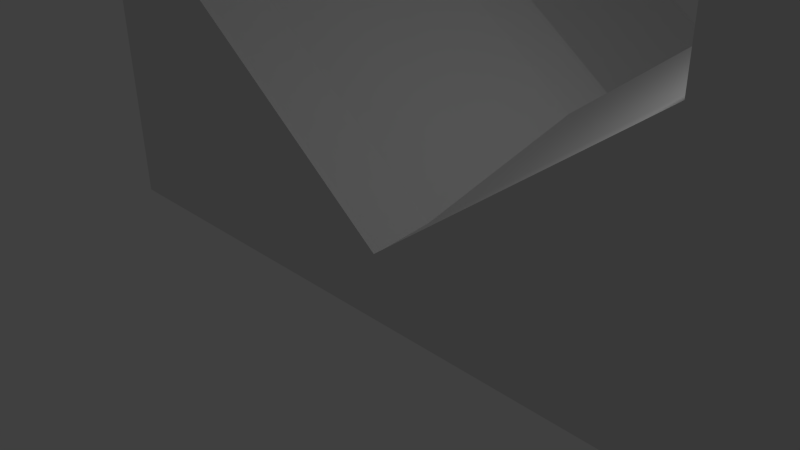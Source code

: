 # Source: Jump.blend  (saved by Blender 2.70.0; exported with 4.5.12 LTS)
import bpy
from mathutils import Matrix  # noqa: F401  (used for matrix-valued properties, if any)

bpy.ops.wm.read_factory_settings(use_empty=True)
scene = bpy.context.scene
scene.name = 'Scene'

# ---- collections
col_collection_1 = bpy.data.collections.new('Collection 1'); scene.collection.children.link(col_collection_1)

# ---- materials (node trees are filled in below, after node groups)
mat_material = bpy.data.materials.new('Material')
mat_material.alpha_threshold = 0.0
mat_material.use_transparent_shadow = False
mat_material.roughness = 0.5
mat_material.line_color = (0.0, 0.0, 0.0, 1.0)

# ---- material node trees

# ---- world
world_world = bpy.data.worlds.new('World'); scene.world = world_world
world_world.color = (0.05088, 0.05088, 0.05088)
world_world.use_sun_shadow = False
world_world.sun_shadow_jitter_overblur = 0.0
world_world.cycles.sampling_method = 'MANUAL'
world_world.cycles.sample_map_resolution = 256

# ---- cameras
cam_camera = bpy.data.cameras.new('Camera')
cam_camera.clip_end = 100.0
cam_camera.lens = 35.0
cam_camera.sensor_width = 32.0
cam_camera.sensor_height = 18.0
cam_camera.ortho_scale = 7.314
cam_camera.dof.focus_distance = 0.0
cam_camera.dof.aperture_fstop = 128.0

# ---- lights
light_lamp = bpy.data.lights.new('Lamp', 'POINT')
light_lamp.transmission_factor = 0.0
light_lamp.cutoff_distance = 30.0
light_lamp.energy = 100.0
light_lamp.shadow_buffer_clip_start = 1.001
light_lamp.shadow_soft_size = 0.1
light_lamp.shadow_maximum_resolution = 0.006
light_lamp.use_absolute_resolution = True
light_lamp.cycles.use_multiple_importance_sampling = False

# ---- meshes
me_cube = bpy.data.meshes.new('Cube')
me_cube.from_pydata([(6.0, 0.1, 0.0), (6.0, 0.0, 0.0), (0.0, 1.788e-07, 0.0), (0.0, 0.1, 0.0), (6.0, 0.1, 3.0), (6.0, -5.96e-07, 3.0), (4.0, 3.576e-07, 3.0), (4.0, 0.1, 3.0), (6.0, 0.1, -1.0), (6.0, 0.0, -1.0), (0.0, 1.788e-07, -1.0), (0.0, 0.1, -1.0), (6.0, 1.0, 0.1), (0.0, 1.0, 0.1), (6.0, 1.0, 3.1), (4.0, 1.0, 3.1), (6.0, 1.0, -0.9), (0.0, 1.0, -0.9), (6.0, 4.0, 0.9), (0.0, 4.0, 0.9), (6.0, 4.0, 3.9), (4.0, 4.0, 3.9), (6.0, 4.0, -0.1), (0.0, 4.0, -0.1), (6.0, 4.9, 1.0), (0.0, 4.9, 1.0), (6.0, 4.9, 4.0), (4.0, 4.9, 4.0), (6.0, 4.9, 0.0), (0.0, 4.9, 0.0), (6.0, 5.0, 1.0), (0.0, 5.0, 1.0), (6.0, 5.0, 4.0), (4.0, 5.0, 4.0), (6.0, 5.0, 0.0), (0.0, 5.0, 0.0), (6.0, 5.0, 0.0), (0.0, 5.0, 0.0), (6.0, 5.0, 3.0), (4.0, 5.0, 3.0), (6.0, 5.0, -1.0), (0.0, 5.0, -1.0), (6.0, 10.0, 0.0), (0.0, 10.0, 0.0), (6.0, 10.0, 3.0), (4.0, 10.0, 3.0), (6.0, 10.0, -1.0), (0.0, 10.0, -1.0), (6.0, 0.1, 5.0), (6.0, -5.96e-07, 5.0), (4.0, 3.576e-07, 5.0), (4.0, 0.1, 5.0), (6.0, 1.0, 5.1), (4.0, 1.0, 5.1), (6.0, 4.0, 5.9), (4.0, 4.0, 5.9), (6.0, 4.9, 6.0), (4.0, 4.9, 6.0), (6.0, 5.0, 6.0), (4.0, 5.0, 6.0), (6.0, 5.0, 5.0), (4.0, 5.0, 5.0), (6.0, 10.0, 5.0), (4.0, 10.0, 5.0)], [], [(2, 3, 11, 10), (21, 15, 53, 55), (0, 4, 5, 1), (1, 5, 6, 2), (2, 6, 7, 3), (11, 3, 13, 17), (8, 9, 10, 11), (1, 2, 10, 9), (0, 8, 16, 12), (0, 1, 9, 8), (17, 13, 19, 23), (12, 16, 22, 18), (8, 11, 17, 16), (4, 14, 52, 48), (3, 7, 15, 13), (4, 0, 12, 14), (23, 19, 25, 29), (18, 22, 28, 24), (16, 17, 23, 22), (33, 27, 57, 59), (13, 15, 21, 19), (14, 12, 18, 20), (29, 25, 31, 35), (24, 28, 34, 30), (22, 23, 29, 28), (20, 26, 56, 54), (19, 21, 27, 25), (20, 18, 24, 26), (35, 31, 37, 41), (30, 34, 40, 36), (28, 29, 35, 34), (7, 6, 50, 51), (25, 27, 33, 31), (26, 24, 30, 32), (41, 37, 43, 47), (36, 40, 46, 42), (34, 35, 41, 40), (45, 39, 61, 63), (31, 33, 39, 37), (32, 30, 36, 38), (44, 42, 43, 45), (43, 42, 46, 47), (40, 41, 47, 46), (32, 38, 60, 58), (37, 39, 45, 43), (38, 36, 42, 44), (48, 51, 50, 49), (51, 48, 52, 53), (53, 52, 54, 55), (55, 54, 56, 57), (57, 56, 58, 59), (59, 58, 60, 61), (61, 60, 62, 63), (38, 44, 62, 60), (26, 32, 58, 56), (39, 33, 59, 61), (6, 5, 49, 50), (14, 20, 54, 52), (27, 21, 55, 57), (5, 4, 48, 49), (15, 7, 51, 53), (44, 45, 63, 62)])
me_cube.materials.append(mat_material)
me_cube.use_remesh_preserve_volume = False
me_cube.use_remesh_preserve_attributes = False
me_cube.use_mirror_vertex_groups = False
me_cube.update()

# ---- objects
ob_cube = bpy.data.objects.new('Cube', me_cube)
ob_lamp = bpy.data.objects.new('Lamp', light_lamp)
ob_camera = bpy.data.objects.new('Camera', cam_camera)

# ---- transforms, parenting, visibility, modifiers, constraints
ob_cube.location = (0.0, 0.0, 0.0)
ob_cube.lock_rotations_4d = False
ob_cube.empty_display_type = 'ARROWS'
ob_cube.lineart.crease_threshold = 0.0
_m = ob_cube.modifiers.new('Mirror', 'MIRROR')
_m.use_clip = True
ob_lamp.location = (4.076, 1.005, 5.904)
ob_lamp.rotation_euler = (0.6503, 0.05522, 1.866)
ob_lamp.lock_rotations_4d = False
ob_lamp.empty_display_type = 'ARROWS'
ob_lamp.color = (0.0, 0.0, 0.0, 0.0)
ob_lamp.lineart.crease_threshold = 0.0
ob_camera.location = (7.481, -6.508, 5.344)
ob_camera.rotation_euler = (1.109, 0.01082, 0.8149)
ob_camera.lock_rotations_4d = False
ob_camera.empty_display_type = 'ARROWS'
ob_camera.color = (0.0, 0.0, 0.0, 0.0)
ob_camera.display_type = 'WIRE'
ob_camera.lineart.crease_threshold = 0.0

# ---- collection membership
col_collection_1.objects.link(ob_cube)
col_collection_1.objects.link(ob_lamp)
col_collection_1.objects.link(ob_camera)

# ---- scene / render settings (as saved in the file)
scene.camera = ob_camera
scene.frame_start = 1; scene.frame_end = 250; scene.frame_set(1)
scene.render.engine = 'BLENDER_EEVEE_NEXT'
scene.render.resolution_percentage = 50
scene.render.dither_intensity = 0.0
scene.cycles.use_denoising = False
scene.cycles.samples = 10
scene.cycles.sampling_pattern = 'TABULATED_SOBOL'
scene.cycles.light_sampling_threshold = 0.0
scene.cycles.use_adaptive_sampling = False
scene.cycles.use_light_tree = False
scene.cycles.blur_glossy = 0.0
scene.cycles.volume_bounces = 1
scene.cycles.pixel_filter_type = 'GAUSSIAN'
scene.cycles.sample_clamp_indirect = 0.0
scene.view_settings.view_transform = 'Standard'
bpy.context.view_layer.update()
